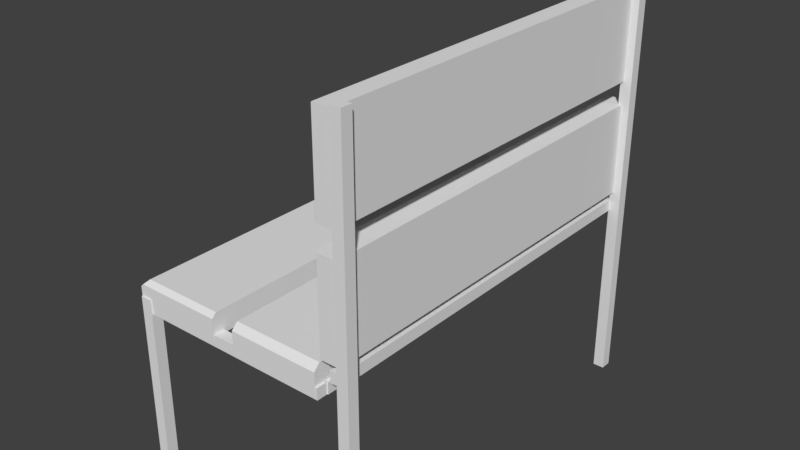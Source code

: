 # Source: bench.blend  (saved by Blender 2.79.0; exported with 4.5.12 LTS)
import bpy
from mathutils import Matrix  # noqa: F401  (used for matrix-valued properties, if any)

bpy.ops.wm.read_factory_settings(use_empty=True)
scene = bpy.context.scene
scene.name = 'Scene'

# ---- collections
col_collection_1 = bpy.data.collections.new('Collection 1'); scene.collection.children.link(col_collection_1)

# ---- world
world_world = bpy.data.worlds.new('World'); scene.world = world_world
world_world.color = (0.05088, 0.05088, 0.05088)
world_world.use_sun_shadow = False
world_world.sun_shadow_jitter_overblur = 0.0
world_world.cycles.sampling_method = 'MANUAL'

# ---- meshes
me_cube_005 = bpy.data.meshes.new('Cube.005')
me_cube_005.from_pydata([(-35.62, -0.6318, -1.445), (-35.62, -0.6318, 0.5551), (-35.62, 1.368, -1.445), (-35.62, 1.368, 0.5551), (1.0, -0.6318, -1.445), (1.0, -0.6318, 0.5551), (1.0, 1.368, -1.445), (1.0, 1.368, 0.5551), (-35.62, 68.79, -1.445), (-35.62, 68.79, 0.5551), (-35.62, 70.79, -1.445), (-35.62, 70.79, 0.5551), (1.0, 68.79, -1.445), (1.0, 68.79, 0.5551), (1.0, 70.79, -1.445), (1.0, 70.79, 0.5551), (1.171, 1.288, -1.445), (1.171, 1.288, 0.5551), (-0.8292, 1.288, -1.445), (-0.8292, 1.288, 0.5551), (1.171, 69.07, -1.445), (1.171, 69.07, 0.5551), (-0.8292, 69.07, -1.445), (-0.8292, 69.07, 0.5551), (-33.5, 1.288, -1.445), (-33.5, 1.288, 0.5551), (-35.5, 1.288, -1.445), (-35.5, 1.288, 0.5551), (-33.5, 69.07, -1.445), (-33.5, 69.07, 0.5551), (-35.5, 69.07, -1.445), (-35.5, 69.07, 0.5551), (4.779, -0.766, 42.07), (6.779, -0.766, 42.07), (4.779, 1.234, 42.07), (6.779, 1.234, 42.07), (4.779, -0.766, -30.13), (6.779, -0.766, -30.13), (4.779, 1.234, -30.13), (6.779, 1.234, -30.13), (4.779, 68.85, 42.07), (6.779, 68.85, 42.07), (4.779, 70.85, 42.07), (6.779, 70.85, 42.07), (4.779, 68.85, -30.13), (6.779, 68.85, -30.13), (4.779, 70.85, -30.13), (6.779, 70.85, -30.13), (-35.45, 68.85, 1.174), (-33.45, 68.85, 1.174), (-35.45, 70.85, 1.174), (-33.45, 70.85, 1.174), (-35.45, 68.85, -30.13), (-33.45, 68.85, -30.13), (-35.45, 70.85, -30.13), (-33.45, 70.85, -30.13), (-35.45, -0.919, 1.174), (-33.45, -0.919, 1.174), (-35.45, 1.081, 1.174), (-33.45, 1.081, 1.174), (-35.45, -0.919, -30.13), (-33.45, -0.919, -30.13), (-35.45, 1.081, -30.13), (-33.45, 1.081, -30.13), (2.899, 0.002144, 1.987), (4.899, 0.002144, 1.987), (2.899, 0.002144, 3.987), (4.899, 0.002144, 3.987), (2.899, 70.13, 1.987), (4.899, 70.13, 1.987), (2.899, 70.13, 3.987), (4.899, 70.13, 3.987)], [], [(0, 1, 3, 2), (2, 3, 7, 6), (6, 7, 5, 4), (4, 5, 1, 0), (2, 6, 4, 0), (7, 3, 1, 5), (8, 9, 11, 10), (10, 11, 15, 14), (14, 15, 13, 12), (12, 13, 9, 8), (10, 14, 12, 8), (15, 11, 9, 13), (16, 17, 19, 18), (18, 19, 23, 22), (22, 23, 21, 20), (20, 21, 17, 16), (18, 22, 20, 16), (23, 19, 17, 21), (24, 25, 27, 26), (26, 27, 31, 30), (28, 29, 25, 24), (26, 30, 28, 24), (31, 27, 25, 29), (32, 33, 35, 34), (34, 35, 39, 38), (38, 39, 37, 36), (36, 37, 33, 32), (34, 38, 36, 32), (39, 35, 33, 37), (40, 41, 43, 42), (42, 43, 47, 46), (46, 47, 45, 44), (44, 45, 41, 40), (42, 46, 44, 40), (47, 43, 41, 45), (48, 49, 51, 50), (50, 51, 55, 54), (54, 55, 53, 52), (52, 53, 49, 48), (50, 54, 52, 48), (55, 51, 49, 53), (56, 57, 59, 58), (58, 59, 63, 62), (62, 63, 61, 60), (60, 61, 57, 56), (58, 62, 60, 56), (63, 59, 57, 61), (64, 65, 67, 66), (66, 67, 71, 70), (70, 71, 69, 68), (68, 69, 65, 64), (66, 70, 68, 64), (71, 67, 65, 69)])
_uv = me_cube_005.uv_layers.new(name='UVMap')
_uv.uv.foreach_set('vector', [0.6875, 0.6181, 0.6563, 0.6181, 0.6563, 0.5904, 0.6875, 0.5904, 0.7188, 0.5073, 0.6875, 0.5073, 0.6875, 3.302e-09, 0.7188, 0.0, 0.6563, 0.5904, 0.6563, 0.6181, 0.625, 0.6181, 0.625, 0.5904, 0.6563, 3.302e-09, 0.6875, 0.0, 0.6875, 0.5073, 0.6563, 0.5073, 0.75, 0.5073, 0.75, 3.302e-09, 0.7813, 0.0, 0.7813, 0.5073, 0.75, 0.0, 0.75, 0.5073, 0.7188, 0.5073, 0.7188, 5.779e-09, 0.7188, 0.5904, 0.6875, 0.5904, 0.6875, 0.5627, 0.7188, 0.5627, 0.8125, 0.5073, 0.7813, 0.5073, 0.7813, 3.302e-09, 0.8125, 0.0, 0.6875, 0.5627, 0.6563, 0.5627, 0.6563, 0.535, 0.6875, 0.535, 0.625, 3.302e-09, 0.6563, 0.0, 0.6563, 0.5073, 0.625, 0.5073, 0.8438, 0.5073, 0.8438, 5.779e-09, 0.875, 0.0, 0.875, 0.5073, 0.8438, 0.0, 0.8438, 0.5073, 0.8125, 0.5073, 0.8125, 4.954e-09, 0.6563, 0.5904, 0.6563, 0.5627, 0.6875, 0.5627, 0.6875, 0.5904, 0.5313, 0.9389, 0.5, 0.9389, 0.5, 0.0, 0.5313, 0.0, 0.625, 0.535, 0.625, 0.5073, 0.6563, 0.5073, 0.6563, 0.535, 0.4063, 0.9389, 0.375, 0.9389, 0.375, 9.907e-09, 0.4062, 0.0, 0.5625, 0.9389, 0.5625, 0.0, 0.5938, 0.0, 0.5938, 0.9389, 0.5938, 0.9389, 0.5938, 0.0, 0.625, 3.302e-09, 0.625, 0.9389, 0.6875, 0.5627, 0.6875, 0.535, 0.7188, 0.535, 0.7188, 0.5627, 0.5625, 0.9389, 0.5313, 0.9389, 0.5313, 0.0, 0.5625, 0.0, 0.4375, 0.9389, 0.4063, 0.9389, 0.4063, 8.256e-09, 0.4375, 0.0, 0.4375, 0.9389, 0.4375, 0.0, 0.4688, 0.0, 0.4688, 0.9389, 0.5, 0.0, 0.5, 0.9389, 0.4688, 0.9389, 0.4688, 0.0, 0.625, 0.5904, 0.625, 0.5627, 0.6563, 0.5627, 0.6563, 0.5904, 0.125, 0.0, 0.1563, 0.0, 0.1562, 1.0, 0.125, 1.0, 0.6563, 0.6458, 0.6563, 0.6181, 0.6875, 0.6181, 0.6875, 0.6458, 0.09375, 1.0, 0.0625, 1.0, 0.0625, 0.0, 0.09375, 0.0, 0.03125, 0.0, 0.03125, 1.0, 1.835e-07, 1.0, 0.0, 0.0, 0.1875, 0.0, 0.1875, 1.0, 0.1563, 1.0, 0.1563, 0.0, 0.6563, 0.5073, 0.6875, 0.5073, 0.6875, 0.535, 0.6563, 0.535, 0.09375, 0.0, 0.125, 0.0, 0.125, 1.0, 0.09375, 1.0, 0.625, 0.6181, 0.6563, 0.6181, 0.6563, 0.6458, 0.625, 0.6458, 0.0625, 1.0, 0.03125, 1.0, 0.03125, 0.0, 0.0625, 0.0, 0.25, 0.0, 0.25, 1.0, 0.2187, 1.0, 0.2187, 0.0, 0.1875, 1.0, 0.1875, 0.0, 0.2187, 0.0, 0.2187, 1.0, 0.6875, 0.5904, 0.7188, 0.5904, 0.7188, 0.6181, 0.6875, 0.6181, 0.875, 0.4336, 0.9063, 0.4336, 0.9063, 0.8672, 0.875, 0.8672, 0.7188, 0.5073, 0.75, 0.5073, 0.75, 0.535, 0.7188, 0.535, 0.9688, 0.4336, 0.9375, 0.4336, 0.9375, 1.651e-09, 0.9688, 0.0, 0.9688, 0.4336, 0.9688, 0.0, 1.0, 0.0, 1.0, 0.4336, 0.9688, 0.8672, 0.9688, 0.4336, 1.0, 0.4336, 1.0, 0.8672, 0.6875, 0.535, 0.6875, 0.5073, 0.7188, 0.5073, 0.7188, 0.535, 0.875, 3.302e-09, 0.9063, 0.0, 0.9063, 0.4336, 0.875, 0.4336, 0.75, 0.535, 0.75, 0.5627, 0.7188, 0.5627, 0.7188, 0.535, 0.9375, 0.4336, 0.9063, 0.4336, 0.9063, 1.651e-09, 0.9375, 0.0, 0.9063, 0.8672, 0.9063, 0.4336, 0.9375, 0.4336, 0.9375, 0.8672, 0.9688, 0.4336, 0.9688, 0.8672, 0.9375, 0.8672, 0.9375, 0.4336, 0.6563, 0.5627, 0.625, 0.5627, 0.625, 0.535, 0.6563, 0.535, 0.3438, 4.841e-09, 0.375, 0.0, 0.375, 0.9713, 0.3438, 0.9713, 0.6875, 0.6181, 0.7188, 0.6181, 0.7188, 0.6458, 0.6875, 0.6458, 0.2812, 0.0, 0.3125, 0.0, 0.3125, 0.9713, 0.2813, 0.9713, 0.3125, 0.9713, 0.3125, 0.0, 0.3438, 0.0, 0.3437, 0.9713, 0.25, 0.9713, 0.25, 8.198e-09, 0.2812, 0.0, 0.2812, 0.9713])
me_cube_005.use_remesh_preserve_volume = False
me_cube_005.use_remesh_preserve_attributes = False
me_cube_005.use_mirror_vertex_groups = False
me_cube_005.update()
me_cube_004 = bpy.data.meshes.new('Cube.004')
me_cube_004.from_pydata([(-1.0, -3.932, 1.0), (-1.0, 1.0, 1.0), (0.09624, -3.932, 1.0), (0.09624, 1.0, 1.0), (-1.0, -3.932, 0.7763), (-1.0, 1.0, 0.7763), (0.09624, -3.932, 0.7657), (0.09624, -3.888, 0.7214), (0.09624, 0.9557, 0.7214), (0.09624, 1.0, 0.7657), (-0.9451, -3.888, 0.7214), (-0.9894, -3.932, 0.7657), (-0.9894, 1.0, 0.7657), (-0.9451, 0.9557, 0.7214)], [], [(12, 5, 1, 3, 9), (6, 2, 0, 4, 11), (12, 13, 10, 11, 4, 5), (4, 0, 1, 5), (3, 1, 0, 2), (8, 9, 3, 2, 6, 7), (12, 9, 8, 13), (6, 11, 10, 7), (13, 8, 7, 10)])
_uv = me_cube_004.uv_layers.new(name='UVMap')
_uv.uv.foreach_set('vector', [0.9853, 0.2201, 0.9818, 0.2223, 0.9077, 0.2223, 0.9077, 1.057e-08, 0.9853, 3.021e-09, 0.9853, 0.4445, 0.9077, 0.4445, 0.9077, 0.2223, 0.9818, 0.2223, 0.9853, 0.2244, 0.8007, 0.0, 0.8154, 0.008982, 0.8154, 0.991, 0.8007, 1.0, 0.7972, 1.0, 0.7972, 0.0, 0.7972, 1.0, 0.723, 1.0, 0.723, 3.626e-08, 0.7972, 0.0, 0.3633, 1.0, 0.0, 1.0, 1.185e-07, 0.0, 0.3633, 4.834e-08, 0.8154, 0.008982, 0.83, 0.0, 0.9077, 0.0, 0.9077, 1.0, 0.83, 1.0, 0.8154, 0.991, 0.9853, 0.2201, 0.9853, 3.021e-09, 1.0, 0.0, 1.0, 0.2111, 0.723, 0.991, 0.3633, 0.991, 0.378, 0.982, 0.723, 0.982, 0.378, 3.626e-08, 0.723, 0.0, 0.723, 0.982, 0.378, 0.982])
me_cube_004.use_remesh_preserve_volume = False
me_cube_004.use_remesh_preserve_attributes = False
me_cube_004.use_mirror_vertex_groups = False
me_cube_004.update()
me_cube_003 = bpy.data.meshes.new('Cube.003')
me_cube_003.from_pydata([(-1.0, -3.932, 1.0), (-1.0, 1.0, 1.0), (0.09624, -3.932, 1.0), (0.09624, 1.0, 1.0), (-1.0, -3.892, 0.7214), (-1.0, -3.932, 0.761), (-1.0, 1.0, 0.761), (-1.0, 0.9604, 0.7214), (0.09624, -3.932, 0.761), (0.09624, -3.892, 0.7214), (0.09624, 0.9604, 0.7214), (0.09624, 1.0, 0.761)], [], [(8, 2, 0, 5), (10, 11, 3, 2, 8, 9), (6, 1, 3, 11), (4, 5, 0, 1, 6, 7), (3, 1, 0, 2), (10, 7, 6, 11), (4, 9, 8, 5), (7, 10, 9, 4)])
_uv = me_cube_003.uv_layers.new(name='UVMap')
_uv.uv.foreach_set('vector', [0.9211, 7.553e-09, 1.0, 0.0, 1.0, 0.2223, 0.9211, 0.2223, 0.816, 0.008032, 0.8291, 0.0, 0.908, 0.0, 0.908, 1.0, 0.8291, 1.0, 0.816, 0.992, 0.9869, 0.4445, 0.908, 0.4445, 0.908, 0.2223, 0.9869, 0.2223, 0.816, 0.992, 0.8029, 1.0, 0.724, 1.0, 0.724, 3.626e-08, 0.8029, 0.0, 0.816, 0.008032, 0.362, 1.0, 0.0, 1.0, 1.181e-07, 0.0, 0.362, 4.834e-08, 1.0, 0.2223, 1.0, 0.4445, 0.9869, 0.4445, 0.9869, 0.2223, 0.908, 0.2223, 0.908, 1.057e-08, 0.9211, 7.553e-09, 0.9211, 0.2223, 0.362, 0.0, 0.724, 1.209e-08, 0.724, 0.9839, 0.362, 0.9839])
me_cube_003.use_remesh_preserve_volume = False
me_cube_003.use_remesh_preserve_attributes = False
me_cube_003.use_mirror_vertex_groups = False
me_cube_003.update()
me_cube_002 = bpy.data.meshes.new('Cube.002')
me_cube_002.from_pydata([(-1.0, -3.932, 0.7214), (-1.0, 1.0, 0.7214), (0.09624, -3.932, 0.7214), (0.09624, 1.0, 0.7214), (-1.0, -3.932, 0.925), (-1.0, -3.857, 1.0), (-1.0, 0.925, 1.0), (-1.0, 1.0, 0.925), (0.09624, -3.857, 1.0), (0.09624, -3.932, 0.925), (0.09624, 1.0, 0.925), (0.09624, 0.925, 1.0)], [], [(11, 6, 5, 8), (3, 10, 11, 8, 9, 2), (0, 4, 5, 6, 7, 1), (1, 3, 2, 0), (1, 7, 10, 3), (6, 11, 10, 7), (8, 5, 4, 9), (2, 9, 4, 0)])
_uv = me_cube_002.uv_layers.new(name='UVMap')
_uv.uv.foreach_set('vector', [0.362, 2.417e-08, 0.724, 0.0, 0.724, 0.9696, 0.362, 0.9696, 0.816, 0.0, 0.8832, 0.0, 0.908, 0.01522, 0.908, 0.9848, 0.8832, 1.0, 0.816, 1.0, 0.816, 1.0, 0.7488, 1.0, 0.724, 0.9848, 0.724, 0.01522, 0.7488, 3.626e-08, 0.816, 0.0, 1.378e-07, 0.0, 0.362, 1.209e-08, 0.362, 1.0, 0.0, 1.0, 1.0, 0.4445, 0.9328, 0.4445, 0.9328, 0.2223, 1.0, 0.2223, 0.908, 0.4445, 0.908, 0.2223, 0.9328, 0.2223, 0.9328, 0.4445, 1.0, 0.0, 1.0, 0.2223, 0.9752, 0.2223, 0.9752, 3.021e-09, 0.908, 1.057e-08, 0.9752, 3.021e-09, 0.9752, 0.2223, 0.908, 0.2223])
me_cube_002.use_remesh_preserve_volume = False
me_cube_002.use_remesh_preserve_attributes = False
me_cube_002.use_mirror_vertex_groups = False
me_cube_002.update()
me_cube_001 = bpy.data.meshes.new('Cube.001')
me_cube_001.from_pydata([(-1.0, -3.932, 0.7214), (-1.0, 1.0, 0.7214), (0.09624, -3.932, 0.7214), (0.09624, 1.0, 0.7214), (-1.0, -3.932, 0.9124), (-1.0, 1.0, 0.9124), (0.09624, -3.877, 1.0), (0.09624, -3.932, 0.9455), (0.09624, 1.0, 0.9455), (0.09624, 0.9455, 1.0), (-0.9669, -3.932, 0.9455), (-0.9124, -3.877, 1.0), (-0.9124, 0.9455, 1.0), (-0.9669, 1.0, 0.9455)], [], [(1, 5, 13, 8, 3), (2, 7, 10, 4, 0), (0, 4, 5, 1), (1, 3, 2, 0), (10, 11, 12, 13, 5, 4), (9, 12, 11, 6), (6, 11, 10, 7), (8, 13, 12, 9), (3, 8, 9, 6, 7, 2)])
_uv = me_cube_001.uv_layers.new(name='UVMap')
_uv.uv.foreach_set('vector', [1.0, 0.4445, 0.935, 0.4445, 0.9238, 0.4378, 0.9238, 0.2223, 1.0, 0.2223, 0.9053, 1.057e-08, 0.9815, 1.511e-09, 0.9815, 0.2156, 0.9702, 0.2223, 0.9053, 0.2223, 0.8105, 1.0, 0.7456, 1.0, 0.7456, 0.0, 0.8105, 0.0, 1.419e-07, 0.0, 0.3728, 1.209e-08, 0.3728, 1.0, 0.0, 1.0, 0.7343, 1.0, 0.7158, 0.9889, 0.7158, 0.01106, 0.7343, 0.0, 0.7456, 0.0, 0.7456, 1.0, 0.3728, 2.417e-08, 0.7158, 0.0, 0.7158, 0.9779, 0.3728, 0.9779, 1.0, 0.0, 1.0, 0.2045, 0.9815, 0.2156, 0.9815, 1.511e-09, 0.9238, 0.2223, 0.9238, 0.4378, 0.9053, 0.4268, 0.9053, 0.2223, 0.9053, 1.0, 0.8291, 1.0, 0.8105, 0.9889, 0.8105, 0.01106, 0.8291, 0.0, 0.9053, 4.834e-08])
me_cube_001.use_remesh_preserve_volume = False
me_cube_001.use_remesh_preserve_attributes = False
me_cube_001.use_mirror_vertex_groups = False
me_cube_001.update()

# ---- objects
ob_cube_004 = bpy.data.objects.new('Cube.004', me_cube_005)
ob_cube_003 = bpy.data.objects.new('Cube.003', me_cube_004)
ob_cube_002 = bpy.data.objects.new('Cube.002', me_cube_003)
ob_cube_001 = bpy.data.objects.new('Cube.001', me_cube_002)
ob_cube = bpy.data.objects.new('Cube', me_cube_001)

# ---- transforms, parenting, visibility, modifiers, constraints
ob_cube_004.location = (1.105, -2.04, 0.8275)
ob_cube_004.scale = (0.02779, 0.02779, 0.02779)
ob_cube_004.lineart.crease_threshold = 0.0
ob_cube_003.location = (0.8485, -0.4611, 1.582)
ob_cube_003.rotation_euler = (-0.0, 1.571, 0.0)
ob_cube_003.scale = (0.4064, 0.4064, 0.4064)
ob_cube_003.lineart.crease_threshold = 0.0
ob_cube_002.location = (0.8485, -0.4611, 1.022)
ob_cube_002.rotation_euler = (-0.0, 1.571, 0.0)
ob_cube_002.scale = (0.4064, 0.4064, 0.4064)
ob_cube_002.lineart.crease_threshold = 0.0
ob_cube_001.location = (1.083, -0.4611, 0.5343)
ob_cube_001.scale = (0.4064, 0.4064, 0.4064)
ob_cube_001.lineart.crease_threshold = 0.0
ob_cube.location = (0.5233, -0.4611, 0.5343)
ob_cube.scale = (0.4064, 0.4064, 0.4064)
ob_cube.lineart.crease_threshold = 0.0

# ---- collection membership
col_collection_1.objects.link(ob_cube_004)
col_collection_1.objects.link(ob_cube_003)
col_collection_1.objects.link(ob_cube_002)
col_collection_1.objects.link(ob_cube_001)
col_collection_1.objects.link(ob_cube)

# ---- scene / render settings (as saved in the file)
scene.frame_start = 1; scene.frame_end = 250; scene.frame_set(1)
scene.render.engine = 'BLENDER_EEVEE_NEXT'
scene.render.resolution_percentage = 50
scene.render.dither_intensity = 0.0
scene.cycles.use_denoising = False
scene.cycles.samples = 128
scene.cycles.sampling_pattern = 'TABULATED_SOBOL'
scene.cycles.use_adaptive_sampling = False
scene.cycles.use_light_tree = False
scene.cycles.blur_glossy = 0.0
scene.cycles.sample_clamp_indirect = 0.0
scene.view_settings.view_transform = 'Standard'
bpy.context.view_layer.update()

# ---- added for rendering (the .blend has no active camera and no usable light): camera, sun
cam_auto = bpy.data.cameras.new('AutoCamera')
cam_auto.lens = 50.0
cam_auto.sensor_width = 36.0
cam_auto.clip_end = 1000.0
ob_auto_camera = bpy.data.objects.new('AutoCamera', cam_auto)
scene.collection.objects.link(ob_auto_camera)
ob_auto_camera.location = (3.54914, -4.4746, 3.26974)
ob_auto_camera.rotation_euler = (1.09748, -7.21219e-08, 0.694738)
scene.camera = ob_auto_camera
light_auto_sun = bpy.data.lights.new('AutoSun', 'SUN')
light_auto_sun.energy = 3.0
light_auto_sun.angle = 0.0523599
ob_auto_sun = bpy.data.objects.new('AutoSun', light_auto_sun)
scene.collection.objects.link(ob_auto_sun)
ob_auto_sun.rotation_euler = (0.872665, 0.174533, 0.523599)
bpy.context.view_layer.update()
